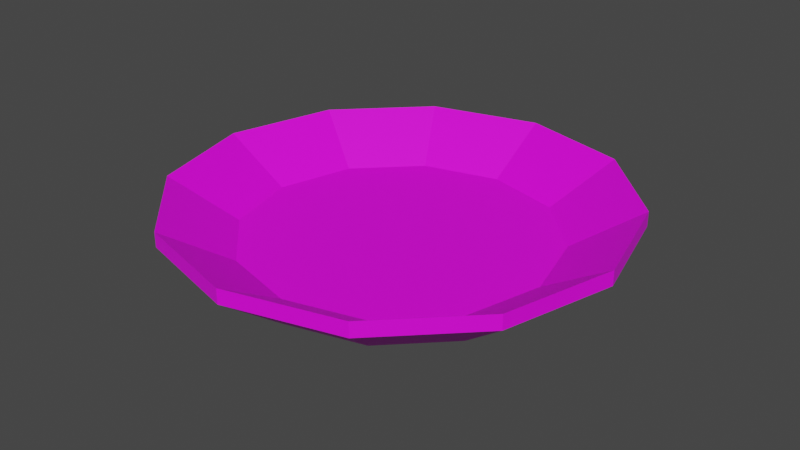 # Source: plateph.blend  (saved by Blender 2.93.21; exported with 4.5.12 LTS)
import bpy
from mathutils import Matrix  # noqa: F401  (used for matrix-valued properties, if any)

bpy.ops.wm.read_factory_settings(use_empty=True)
scene = bpy.context.scene
scene.name = 'Scene'

# ---- collections
col_collection = bpy.data.collections.new('Collection'); scene.collection.children.link(col_collection)

# ---- images (referenced by path relative to the original .blend; pixels are not part of the script)
import os
ASSET_DIR = os.environ.get("B2B_ASSET_DIR", "")  # directory of the original .blend (textures are referenced by path, not embedded)
HERE = os.path.dirname(os.path.abspath(__file__))  # packed textures are extracted next to this script under _unpacked/

def load_image(name, relpath, width, height, colorspace="sRGB"):
    """Load a texture the original file referenced (path relative to the .blend, or extracted next to this script)."""
    p = next((c for c in (os.path.join(HERE, relpath), os.path.join(ASSET_DIR, relpath)) if relpath and os.path.exists(c)), "")
    if p:
        img = bpy.data.images.load(p, check_existing=True)
        img.name = name
    else:  # same state as the original file: an image datablock whose file is absent (Cycles renders it pink)
        img = bpy.data.images.new(name, width, height)
        img.source = "FILE"
        img.filepath = "//" + (relpath or name)
    img.colorspace_settings.name = colorspace
    return img
img_imphenziapalette_png = load_image('imphenziapalette.png', 'imphenziapalette.png', 1024, 1024, 'sRGB')

# ---- materials (node trees are filled in below, after node groups)
mat_material_001 = bpy.data.materials.new('Material.001')
mat_material_001.use_transparent_shadow = False

# ---- material node trees
mat_material_001.use_nodes = True; mat_material_001.node_tree.nodes.clear()
_N = mat_material_001.node_tree.nodes; _L = mat_material_001.node_tree.links
n0 = _N.new('ShaderNodeBsdfPrincipled'); n0.name = 'Principled BSDF'; n0.location = (10, 300)
n0.distribution = 'GGX'
n0.subsurface_method = 'BURLEY'
n0.inputs[3].default_value = 1.45
n0.inputs[27].default_value = (0.0, 0.0, 0.0, 1.0)
n0.inputs[28].default_value = 1.0
n1 = _N.new('ShaderNodeOutputMaterial'); n1.name = 'Material Output'; n1.location = (300, 300)
n2 = _N.new('ShaderNodeTexImage'); n2.name = 'Image Texture'; n2.location = (-335, 261)
n2.image = img_imphenziapalette_png
n2.interpolation = 'Closest'
_L.new(n0.outputs[0], n1.inputs[0])
_L.new(n2.outputs[0], n0.inputs[0])
n1.is_active_output = True

# ---- world
world_world = bpy.data.worlds.new('World'); scene.world = world_world
world_world.use_nodes = True; world_world.node_tree.nodes.clear()
_N = world_world.node_tree.nodes; _L = world_world.node_tree.links
n0 = _N.new('ShaderNodeOutputWorld'); n0.name = 'World Output'; n0.location = (300, 300)
n1 = _N.new('ShaderNodeBackground'); n1.name = 'Background'; n1.location = (10, 300)
n1.inputs[0].default_value = (0.05088, 0.05088, 0.05088, 1.0)
_L.new(n1.outputs[0], n0.inputs[0])
n0.is_active_output = True
world_world.color = (0.05088, 0.05088, 0.05088)
world_world.use_sun_shadow = False
world_world.sun_shadow_jitter_overblur = 0.0

# ---- meshes
me_cylinder = bpy.data.meshes.new('Cylinder')
me_cylinder.from_pydata([(5.642e-10, 0.08342, -0.02), (5.642e-10, 0.08342, -0.006856), (0.04171, 0.07225, -0.02), (0.04171, 0.07225, -0.006856), (0.07225, 0.04171, -0.02), (0.07225, 0.04171, -0.006856), (0.08342, -2.988e-09, -0.02), (0.08342, -2.988e-09, -0.006856), (0.07225, -0.04171, -0.02), (0.07225, -0.04171, -0.006856), (0.04171, -0.07225, -0.02), (0.04171, -0.07225, -0.006856), (-8.798e-09, -0.08342, -0.02), (-8.798e-09, -0.08342, -0.006856), (-0.04171, -0.07225, -0.02), (-0.04171, -0.07225, -0.006856), (-0.07225, -0.04171, -0.02), (-0.07225, -0.04171, -0.006856), (-0.08342, 1.431e-09, -0.02), (-0.08342, 1.431e-09, -0.006856), (-0.07225, 0.04171, -0.02), (-0.07225, 0.04171, -0.006856), (-0.04171, 0.07225, -0.02), (-0.04171, 0.07225, -0.006856), (0.0, 0.12, 0.007214), (0.06, 0.1039, 0.007214), (0.06, 0.1039, 0.01517), (0.0, 0.12, 0.01517), (0.1039, 0.06, 0.007214), (0.1039, 0.06, 0.01517), (0.12, -5.245e-09, 0.007214), (0.12, -5.245e-09, 0.01517), (0.1039, -0.06, 0.007214), (0.1039, -0.06, 0.01517), (0.06, -0.1039, 0.007214), (0.06, -0.1039, 0.01517), (-1.049e-08, -0.12, 0.007214), (-1.049e-08, -0.12, 0.01517), (-0.06, -0.1039, 0.007214), (-0.06, -0.1039, 0.01517), (-0.1039, -0.06, 0.007214), (-0.1039, -0.06, 0.01517), (-0.12, 1.431e-09, 0.007214), (-0.12, 1.431e-09, 0.01517), (-0.1039, 0.06, 0.007214), (-0.1039, 0.06, 0.01517), (-0.06, 0.1039, 0.007214), (-0.06, 0.1039, 0.01517)], [], [(24, 27, 26, 25), (25, 26, 29, 28), (28, 29, 31, 30), (30, 31, 33, 32), (32, 33, 35, 34), (34, 35, 37, 36), (36, 37, 39, 38), (38, 39, 41, 40), (40, 41, 43, 42), (42, 43, 45, 44), (44, 45, 47, 46), (46, 47, 27, 24), (2, 0, 24, 25), (1, 3, 26, 27), (4, 2, 25, 28), (3, 5, 29, 26), (6, 4, 28, 30), (5, 7, 31, 29), (8, 6, 30, 32), (7, 9, 33, 31), (10, 8, 32, 34), (9, 11, 35, 33), (12, 10, 34, 36), (11, 13, 37, 35), (14, 12, 36, 38), (13, 15, 39, 37), (16, 14, 38, 40), (15, 17, 41, 39), (18, 16, 40, 42), (17, 19, 43, 41), (20, 18, 42, 44), (19, 21, 45, 43), (22, 20, 44, 46), (21, 23, 47, 45), (0, 22, 46, 24), (23, 1, 27, 47), (19, 17, 15, 21), (21, 15, 13, 23), (23, 13, 11, 1), (1, 11, 9, 3), (3, 9, 7, 5), (10, 12, 14, 8), (8, 14, 16, 6), (6, 16, 18, 4), (4, 18, 20, 2), (2, 20, 22, 0)])
_uv = me_cylinder.uv_layers.new(name='UVMap')
_uv.uv.foreach_set('vector', [0.582, 0.4269, 0.582, 0.4269, 0.582, 0.4269, 0.582, 0.4269, 0.582, 0.4269, 0.582, 0.4269, 0.582, 0.4269, 0.582, 0.4269, 0.582, 0.4269, 0.582, 0.4269, 0.582, 0.4269, 0.582, 0.4269, 0.582, 0.4269, 0.582, 0.4269, 0.582, 0.4269, 0.582, 0.4269, 0.582, 0.4269, 0.582, 0.4269, 0.582, 0.4269, 0.582, 0.4269, 0.582, 0.4269, 0.582, 0.4269, 0.582, 0.4269, 0.582, 0.4269, 0.582, 0.4269, 0.582, 0.4269, 0.582, 0.4269, 0.582, 0.4269, 0.582, 0.4269, 0.582, 0.4269, 0.582, 0.4269, 0.582, 0.4269, 0.582, 0.4269, 0.582, 0.4269, 0.582, 0.4269, 0.582, 0.4269, 0.582, 0.4269, 0.582, 0.4269, 0.582, 0.4269, 0.582, 0.4269, 0.582, 0.4269, 0.582, 0.4269, 0.582, 0.4269, 0.582, 0.4269, 0.582, 0.4269, 0.582, 0.4269, 0.582, 0.4269, 0.582, 0.4269, 0.582, 0.4269, 0.582, 0.4269, 0.582, 0.4269, 0.582, 0.4269, 0.582, 0.4269, 0.582, 0.4269, 0.582, 0.4269, 0.582, 0.4269, 0.582, 0.4269, 0.582, 0.4269, 0.582, 0.4269, 0.582, 0.4269, 0.582, 0.4269, 0.582, 0.4269, 0.582, 0.4269, 0.582, 0.4269, 0.582, 0.4269, 0.582, 0.4269, 0.582, 0.4269, 0.582, 0.4269, 0.582, 0.4269, 0.582, 0.4269, 0.582, 0.4269, 0.582, 0.4269, 0.582, 0.4269, 0.582, 0.4269, 0.582, 0.4269, 0.582, 0.4269, 0.582, 0.4269, 0.582, 0.4269, 0.582, 0.4269, 0.582, 0.4269, 0.582, 0.4269, 0.582, 0.4269, 0.582, 0.4269, 0.582, 0.4269, 0.582, 0.4269, 0.582, 0.4269, 0.582, 0.4269, 0.582, 0.4269, 0.582, 0.4269, 0.582, 0.4269, 0.582, 0.4269, 0.582, 0.4269, 0.582, 0.4269, 0.582, 0.4269, 0.582, 0.4269, 0.582, 0.4269, 0.582, 0.4269, 0.582, 0.4269, 0.582, 0.4269, 0.582, 0.4269, 0.582, 0.4269, 0.582, 0.4269, 0.582, 0.4269, 0.582, 0.4269, 0.582, 0.4269, 0.582, 0.4269, 0.582, 0.4269, 0.582, 0.4269, 0.582, 0.4269, 0.582, 0.4269, 0.582, 0.4269, 0.582, 0.4269, 0.582, 0.4269, 0.582, 0.4269, 0.582, 0.4269, 0.582, 0.4269, 0.582, 0.4269, 0.582, 0.4269, 0.582, 0.4269, 0.582, 0.4269, 0.582, 0.4269, 0.582, 0.4269, 0.582, 0.4269, 0.582, 0.4269, 0.582, 0.4269, 0.582, 0.4269, 0.582, 0.4269, 0.582, 0.4269, 0.582, 0.4269, 0.582, 0.4269, 0.582, 0.4269, 0.582, 0.4269, 0.582, 0.4269, 0.582, 0.4269, 0.582, 0.4269, 0.582, 0.4269, 0.582, 0.4269, 0.582, 0.4269, 0.582, 0.4269, 0.582, 0.4269, 0.582, 0.4269, 0.582, 0.4269, 0.582, 0.4269, 0.582, 0.4269, 0.582, 0.4269, 0.582, 0.4269, 0.582, 0.4269, 0.582, 0.4269, 0.582, 0.4269, 0.582, 0.4269, 0.582, 0.4269, 0.582, 0.4269, 0.582, 0.4269, 0.582, 0.4269, 0.582, 0.4269, 0.582, 0.4269, 0.582, 0.4269, 0.582, 0.4269, 0.582, 0.4269, 0.582, 0.4269, 0.582, 0.4269, 0.582, 0.4269, 0.582, 0.4269, 0.582, 0.4269, 0.582, 0.4269, 0.582, 0.4269, 0.582, 0.4269, 0.582, 0.4269, 0.582, 0.4269, 0.582, 0.4269, 0.582, 0.4269, 0.582, 0.4269, 0.582, 0.4269, 0.582, 0.4269, 0.582, 0.4269, 0.582, 0.4269, 0.582, 0.4269, 0.582, 0.4269, 0.582, 0.4269, 0.582, 0.4269, 0.582, 0.4269, 0.582, 0.4269, 0.582, 0.4269, 0.582, 0.4269])
me_cylinder.materials.append(mat_material_001)
me_cylinder.use_remesh_fix_poles = True
me_cylinder.use_remesh_preserve_attributes = False
me_cylinder.update()

# ---- objects
ob_cylinder = bpy.data.objects.new('Cylinder', me_cylinder)

# ---- transforms, parenting, visibility, modifiers, constraints
ob_cylinder.location = (0.0, 0.0, 0.0)

# ---- collection membership
col_collection.objects.link(ob_cylinder)

# ---- scene / render settings (as saved in the file)
scene.frame_start = 1; scene.frame_end = 250; scene.frame_set(1)
scene.render.engine = 'BLENDER_EEVEE_NEXT'
scene.cycles.use_denoising = False
scene.cycles.samples = 128
scene.cycles.sampling_pattern = 'TABULATED_SOBOL'
scene.cycles.use_adaptive_sampling = False
scene.cycles.use_light_tree = False
scene.view_settings.view_transform = 'Filmic'
bpy.context.view_layer.update()

# ---- added for rendering (the .blend has no active camera and no usable light): camera, sun
cam_auto = bpy.data.cameras.new('AutoCamera')
cam_auto.lens = 50.0
cam_auto.sensor_width = 36.0
cam_auto.clip_end = 1000.0
ob_auto_camera = bpy.data.objects.new('AutoCamera', cam_auto)
scene.collection.objects.link(ob_auto_camera)
ob_auto_camera.location = (0.315713, -0.378856, 0.250157)
ob_auto_camera.rotation_euler = (1.09748, -7.21219e-08, 0.694738)
scene.camera = ob_auto_camera
light_auto_sun = bpy.data.lights.new('AutoSun', 'SUN')
light_auto_sun.energy = 3.0
light_auto_sun.angle = 0.0523599
ob_auto_sun = bpy.data.objects.new('AutoSun', light_auto_sun)
scene.collection.objects.link(ob_auto_sun)
ob_auto_sun.rotation_euler = (0.872665, 0.174533, 0.523599)
bpy.context.view_layer.update()
